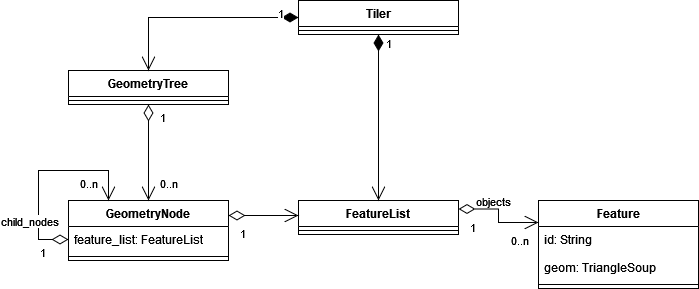

The diagram above was exported from draw.io. Its source (the exported page's mxGraphModel, read from the mxfile embedded in the PNG):
<mxGraphModel dx="1422" dy="744" grid="1" gridSize="10" guides="1" tooltips="1" connect="1" arrows="1" fold="1" page="1" pageScale="1" pageWidth="827" pageHeight="1169" math="0" shadow="0">
  <root>
    <mxCell id="WIyWlLk6GJQsqaUBKTNV-0" />
    <mxCell id="WIyWlLk6GJQsqaUBKTNV-1" parent="WIyWlLk6GJQsqaUBKTNV-0" />
    <mxCell id="bb09hSgLbWsDzITreXYT-1" value="Tiler" style="swimlane;fontStyle=1;align=center;verticalAlign=top;childLayout=stackLayout;horizontal=1;startSize=26;horizontalStack=0;resizeParent=1;resizeParentMax=0;resizeLast=0;collapsible=1;marginBottom=0;" vertex="1" parent="WIyWlLk6GJQsqaUBKTNV-1">
      <mxGeometry x="350" y="90" width="160" height="34" as="geometry" />
    </mxCell>
    <mxCell id="bb09hSgLbWsDzITreXYT-3" value="" style="line;strokeWidth=1;fillColor=none;align=left;verticalAlign=middle;spacingTop=-1;spacingLeft=3;spacingRight=3;rotatable=0;labelPosition=right;points=[];portConstraint=eastwest;" vertex="1" parent="bb09hSgLbWsDzITreXYT-1">
      <mxGeometry y="26" width="160" height="8" as="geometry" />
    </mxCell>
    <mxCell id="bb09hSgLbWsDzITreXYT-5" value="GeometryTree" style="swimlane;fontStyle=1;align=center;verticalAlign=top;childLayout=stackLayout;horizontal=1;startSize=26;horizontalStack=0;resizeParent=1;resizeParentMax=0;resizeLast=0;collapsible=1;marginBottom=0;" vertex="1" parent="WIyWlLk6GJQsqaUBKTNV-1">
      <mxGeometry x="120" y="160" width="160" height="34" as="geometry" />
    </mxCell>
    <mxCell id="bb09hSgLbWsDzITreXYT-7" value="" style="line;strokeWidth=1;fillColor=none;align=left;verticalAlign=middle;spacingTop=-1;spacingLeft=3;spacingRight=3;rotatable=0;labelPosition=right;points=[];portConstraint=eastwest;" vertex="1" parent="bb09hSgLbWsDzITreXYT-5">
      <mxGeometry y="26" width="160" height="8" as="geometry" />
    </mxCell>
    <mxCell id="bb09hSgLbWsDzITreXYT-9" value="GeometryNode" style="swimlane;fontStyle=1;align=center;verticalAlign=top;childLayout=stackLayout;horizontal=1;startSize=26;horizontalStack=0;resizeParent=1;resizeParentMax=0;resizeLast=0;collapsible=1;marginBottom=0;" vertex="1" parent="WIyWlLk6GJQsqaUBKTNV-1">
      <mxGeometry x="120" y="290" width="160" height="60" as="geometry" />
    </mxCell>
    <mxCell id="bb09hSgLbWsDzITreXYT-10" value="feature_list: FeatureList" style="text;strokeColor=none;fillColor=none;align=left;verticalAlign=top;spacingLeft=4;spacingRight=4;overflow=hidden;rotatable=0;points=[[0,0.5],[1,0.5]];portConstraint=eastwest;" vertex="1" parent="bb09hSgLbWsDzITreXYT-9">
      <mxGeometry y="26" width="160" height="26" as="geometry" />
    </mxCell>
    <mxCell id="bb09hSgLbWsDzITreXYT-11" value="" style="line;strokeWidth=1;fillColor=none;align=left;verticalAlign=middle;spacingTop=-1;spacingLeft=3;spacingRight=3;rotatable=0;labelPosition=right;points=[];portConstraint=eastwest;" vertex="1" parent="bb09hSgLbWsDzITreXYT-9">
      <mxGeometry y="52" width="160" height="8" as="geometry" />
    </mxCell>
    <mxCell id="bb09hSgLbWsDzITreXYT-21" value="" style="endArrow=open;html=1;endSize=12;startArrow=diamondThin;startSize=14;startFill=0;edgeStyle=orthogonalEdgeStyle;rounded=0;exitX=0;exitY=0.5;exitDx=0;exitDy=0;entryX=0.25;entryY=0;entryDx=0;entryDy=0;" edge="1" parent="bb09hSgLbWsDzITreXYT-9" source="bb09hSgLbWsDzITreXYT-10" target="bb09hSgLbWsDzITreXYT-9">
      <mxGeometry relative="1" as="geometry">
        <mxPoint y="130" as="sourcePoint" />
        <mxPoint x="90" y="160" as="targetPoint" />
        <Array as="points">
          <mxPoint x="-30" y="39" />
          <mxPoint x="-30" y="-30" />
          <mxPoint x="40" y="-30" />
        </Array>
      </mxGeometry>
    </mxCell>
    <mxCell id="bb09hSgLbWsDzITreXYT-22" value="1" style="edgeLabel;resizable=0;html=1;align=left;verticalAlign=top;" connectable="0" vertex="1" parent="bb09hSgLbWsDzITreXYT-21">
      <mxGeometry x="-1" relative="1" as="geometry">
        <mxPoint x="-30" as="offset" />
      </mxGeometry>
    </mxCell>
    <mxCell id="bb09hSgLbWsDzITreXYT-23" value="0..n" style="edgeLabel;resizable=0;html=1;align=right;verticalAlign=top;" connectable="0" vertex="1" parent="bb09hSgLbWsDzITreXYT-21">
      <mxGeometry x="1" relative="1" as="geometry">
        <mxPoint x="-10" y="-30" as="offset" />
      </mxGeometry>
    </mxCell>
    <mxCell id="bb09hSgLbWsDzITreXYT-47" value="child_nodes" style="edgeLabel;html=1;align=center;verticalAlign=middle;resizable=0;points=[];" vertex="1" connectable="0" parent="bb09hSgLbWsDzITreXYT-21">
      <mxGeometry x="-0.0754" y="1" relative="1" as="geometry">
        <mxPoint x="-9" y="43" as="offset" />
      </mxGeometry>
    </mxCell>
    <mxCell id="bb09hSgLbWsDzITreXYT-13" value="FeatureList" style="swimlane;fontStyle=1;align=center;verticalAlign=top;childLayout=stackLayout;horizontal=1;startSize=26;horizontalStack=0;resizeParent=1;resizeParentMax=0;resizeLast=0;collapsible=1;marginBottom=0;" vertex="1" parent="WIyWlLk6GJQsqaUBKTNV-1">
      <mxGeometry x="350" y="290" width="160" height="34" as="geometry" />
    </mxCell>
    <mxCell id="bb09hSgLbWsDzITreXYT-15" value="" style="line;strokeWidth=1;fillColor=none;align=left;verticalAlign=middle;spacingTop=-1;spacingLeft=3;spacingRight=3;rotatable=0;labelPosition=right;points=[];portConstraint=eastwest;" vertex="1" parent="bb09hSgLbWsDzITreXYT-13">
      <mxGeometry y="26" width="160" height="8" as="geometry" />
    </mxCell>
    <mxCell id="bb09hSgLbWsDzITreXYT-17" value="Feature" style="swimlane;fontStyle=1;align=center;verticalAlign=top;childLayout=stackLayout;horizontal=1;startSize=26;horizontalStack=0;resizeParent=1;resizeParentMax=0;resizeLast=0;collapsible=1;marginBottom=0;" vertex="1" parent="WIyWlLk6GJQsqaUBKTNV-1">
      <mxGeometry x="590" y="290" width="160" height="88" as="geometry" />
    </mxCell>
    <mxCell id="bb09hSgLbWsDzITreXYT-18" value="id: String&#10;&#10;geom: TriangleSoup" style="text;strokeColor=none;fillColor=none;align=left;verticalAlign=top;spacingLeft=4;spacingRight=4;overflow=hidden;rotatable=0;points=[[0,0.5],[1,0.5]];portConstraint=eastwest;" vertex="1" parent="bb09hSgLbWsDzITreXYT-17">
      <mxGeometry y="26" width="160" height="54" as="geometry" />
    </mxCell>
    <mxCell id="bb09hSgLbWsDzITreXYT-19" value="" style="line;strokeWidth=1;fillColor=none;align=left;verticalAlign=middle;spacingTop=-1;spacingLeft=3;spacingRight=3;rotatable=0;labelPosition=right;points=[];portConstraint=eastwest;" vertex="1" parent="bb09hSgLbWsDzITreXYT-17">
      <mxGeometry y="80" width="160" height="8" as="geometry" />
    </mxCell>
    <mxCell id="bb09hSgLbWsDzITreXYT-24" value="" style="endArrow=open;html=1;endSize=12;startArrow=diamondThin;startSize=14;startFill=0;edgeStyle=orthogonalEdgeStyle;rounded=0;exitX=0.5;exitY=1;exitDx=0;exitDy=0;entryX=0.5;entryY=0;entryDx=0;entryDy=0;" edge="1" parent="WIyWlLk6GJQsqaUBKTNV-1" source="bb09hSgLbWsDzITreXYT-5" target="bb09hSgLbWsDzITreXYT-9">
      <mxGeometry relative="1" as="geometry">
        <mxPoint x="220" y="310" as="sourcePoint" />
        <mxPoint x="380" y="310" as="targetPoint" />
      </mxGeometry>
    </mxCell>
    <mxCell id="bb09hSgLbWsDzITreXYT-25" value="1" style="edgeLabel;resizable=0;html=1;align=left;verticalAlign=top;" connectable="0" vertex="1" parent="bb09hSgLbWsDzITreXYT-24">
      <mxGeometry x="-1" relative="1" as="geometry">
        <mxPoint x="10" as="offset" />
      </mxGeometry>
    </mxCell>
    <mxCell id="bb09hSgLbWsDzITreXYT-26" value="0..n" style="edgeLabel;resizable=0;html=1;align=right;verticalAlign=top;" connectable="0" vertex="1" parent="bb09hSgLbWsDzITreXYT-24">
      <mxGeometry x="1" relative="1" as="geometry">
        <mxPoint x="30" y="-30" as="offset" />
      </mxGeometry>
    </mxCell>
    <mxCell id="bb09hSgLbWsDzITreXYT-27" value="1" style="endArrow=open;html=1;endSize=12;startArrow=diamondThin;startSize=14;startFill=1;edgeStyle=orthogonalEdgeStyle;align=left;verticalAlign=bottom;rounded=0;exitX=0;exitY=0.5;exitDx=0;exitDy=0;entryX=0.5;entryY=0;entryDx=0;entryDy=0;" edge="1" parent="WIyWlLk6GJQsqaUBKTNV-1" source="bb09hSgLbWsDzITreXYT-1" target="bb09hSgLbWsDzITreXYT-5">
      <mxGeometry x="-0.7833" y="6" relative="1" as="geometry">
        <mxPoint x="330" y="320" as="sourcePoint" />
        <mxPoint x="490" y="320" as="targetPoint" />
        <mxPoint as="offset" />
      </mxGeometry>
    </mxCell>
    <mxCell id="bb09hSgLbWsDzITreXYT-28" value="1" style="endArrow=open;html=1;endSize=12;startArrow=diamondThin;startSize=14;startFill=1;edgeStyle=orthogonalEdgeStyle;align=left;verticalAlign=bottom;rounded=0;exitX=0.5;exitY=1;exitDx=0;exitDy=0;entryX=0.5;entryY=0;entryDx=0;entryDy=0;" edge="1" parent="WIyWlLk6GJQsqaUBKTNV-1" source="bb09hSgLbWsDzITreXYT-1" target="bb09hSgLbWsDzITreXYT-13">
      <mxGeometry x="-0.7699" y="6" relative="1" as="geometry">
        <mxPoint x="390" y="280" as="sourcePoint" />
        <mxPoint x="550" y="280" as="targetPoint" />
        <mxPoint as="offset" />
      </mxGeometry>
    </mxCell>
    <mxCell id="bb09hSgLbWsDzITreXYT-40" value="" style="endArrow=open;html=1;endSize=12;startArrow=diamondThin;startSize=14;startFill=0;edgeStyle=orthogonalEdgeStyle;rounded=0;exitX=1;exitY=0.25;exitDx=0;exitDy=0;" edge="1" parent="WIyWlLk6GJQsqaUBKTNV-1" source="bb09hSgLbWsDzITreXYT-9">
      <mxGeometry x="0.1429" y="35" relative="1" as="geometry">
        <mxPoint x="200" y="520" as="sourcePoint" />
        <mxPoint x="350" y="305" as="targetPoint" />
        <mxPoint as="offset" />
      </mxGeometry>
    </mxCell>
    <mxCell id="bb09hSgLbWsDzITreXYT-41" value="1" style="edgeLabel;resizable=0;html=1;align=left;verticalAlign=top;" connectable="0" vertex="1" parent="bb09hSgLbWsDzITreXYT-40">
      <mxGeometry x="-1" relative="1" as="geometry">
        <mxPoint x="10" y="5" as="offset" />
      </mxGeometry>
    </mxCell>
    <mxCell id="bb09hSgLbWsDzITreXYT-44" value="" style="endArrow=open;html=1;endSize=12;startArrow=diamondThin;startSize=14;startFill=0;edgeStyle=orthogonalEdgeStyle;rounded=0;exitX=1;exitY=0.25;exitDx=0;exitDy=0;entryX=0;entryY=0.25;entryDx=0;entryDy=0;" edge="1" parent="WIyWlLk6GJQsqaUBKTNV-1" source="bb09hSgLbWsDzITreXYT-13" target="bb09hSgLbWsDzITreXYT-17">
      <mxGeometry x="0.1429" y="35" relative="1" as="geometry">
        <mxPoint x="290" y="315" as="sourcePoint" />
        <mxPoint x="360" y="315" as="targetPoint" />
        <mxPoint as="offset" />
      </mxGeometry>
    </mxCell>
    <mxCell id="bb09hSgLbWsDzITreXYT-45" value="1" style="edgeLabel;resizable=0;html=1;align=left;verticalAlign=top;" connectable="0" vertex="1" parent="bb09hSgLbWsDzITreXYT-44">
      <mxGeometry x="-1" relative="1" as="geometry">
        <mxPoint x="10" y="5" as="offset" />
      </mxGeometry>
    </mxCell>
    <mxCell id="bb09hSgLbWsDzITreXYT-46" value="0..n" style="edgeLabel;resizable=0;html=1;align=right;verticalAlign=top;" connectable="0" vertex="1" parent="bb09hSgLbWsDzITreXYT-44">
      <mxGeometry x="1" relative="1" as="geometry">
        <mxPoint x="-10" y="5" as="offset" />
      </mxGeometry>
    </mxCell>
    <mxCell id="bb09hSgLbWsDzITreXYT-48" value="objects" style="edgeLabel;html=1;align=center;verticalAlign=middle;resizable=0;points=[];" vertex="1" connectable="0" parent="bb09hSgLbWsDzITreXYT-44">
      <mxGeometry x="0.285" y="-2" relative="1" as="geometry">
        <mxPoint x="-12" y="-24" as="offset" />
      </mxGeometry>
    </mxCell>
  </root>
</mxGraphModel>